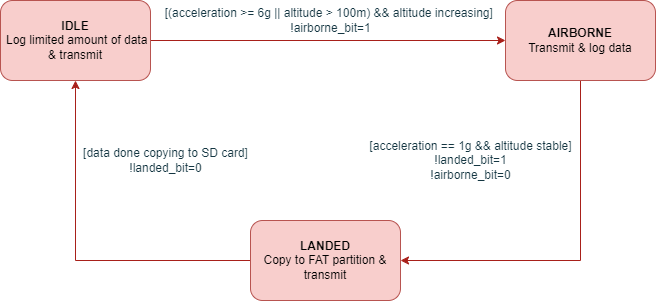

The diagram above was exported from draw.io. Its source (the exported page's mxGraphModel, read from the mxfile embedded in the PNG):
<mxGraphModel dx="819" dy="664" grid="1" gridSize="10" guides="1" tooltips="1" connect="1" arrows="1" fold="1" page="1" pageScale="1" pageWidth="850" pageHeight="1100" math="0" shadow="0">
  <root>
    <mxCell id="0" />
    <mxCell id="1" parent="0" />
    <mxCell id="a5Uj-WRzF7schsGcIPSu-4" style="edgeStyle=orthogonalEdgeStyle;rounded=0;orthogonalLoop=1;jettySize=auto;html=1;exitX=1;exitY=0.5;exitDx=0;exitDy=0;entryX=0;entryY=0.5;entryDx=0;entryDy=0;labelBackgroundColor=none;strokeColor=#A8201A;fontColor=default;" parent="1" source="a5Uj-WRzF7schsGcIPSu-1" target="a5Uj-WRzF7schsGcIPSu-2" edge="1">
      <mxGeometry relative="1" as="geometry" />
    </mxCell>
    <mxCell id="a5Uj-WRzF7schsGcIPSu-1" value="&lt;div&gt;&lt;b&gt;IDLE&lt;/b&gt;&lt;/div&gt;&lt;div&gt;&amp;nbsp;L&lt;span style=&quot;background-color: initial;&quot;&gt;og limited amount of data &amp;amp; t&lt;/span&gt;&lt;span style=&quot;background-color: initial;&quot;&gt;ransmit&lt;/span&gt;&lt;/div&gt;" style="rounded=1;whiteSpace=wrap;html=1;labelBackgroundColor=none;fillColor=#f8cecc;strokeColor=#b85450;" parent="1" vertex="1">
      <mxGeometry x="65" y="140" width="150" height="80" as="geometry" />
    </mxCell>
    <mxCell id="a5Uj-WRzF7schsGcIPSu-5" style="edgeStyle=orthogonalEdgeStyle;rounded=0;orthogonalLoop=1;jettySize=auto;html=1;exitX=0.5;exitY=1;exitDx=0;exitDy=0;entryX=1;entryY=0.5;entryDx=0;entryDy=0;labelBackgroundColor=none;strokeColor=#A8201A;fontColor=default;" parent="1" source="a5Uj-WRzF7schsGcIPSu-2" target="a5Uj-WRzF7schsGcIPSu-3" edge="1">
      <mxGeometry relative="1" as="geometry" />
    </mxCell>
    <mxCell id="a5Uj-WRzF7schsGcIPSu-2" value="&lt;div&gt;&lt;b&gt;AIRBORNE&lt;/b&gt;&lt;/div&gt;&lt;div&gt;Transmit &amp;amp; log data&lt;br&gt;&lt;/div&gt;" style="rounded=1;whiteSpace=wrap;html=1;labelBackgroundColor=none;fillColor=#f8cecc;strokeColor=#b85450;" parent="1" vertex="1">
      <mxGeometry x="570" y="140" width="150" height="80" as="geometry" />
    </mxCell>
    <mxCell id="a5Uj-WRzF7schsGcIPSu-6" style="edgeStyle=orthogonalEdgeStyle;rounded=0;orthogonalLoop=1;jettySize=auto;html=1;exitX=0;exitY=0.5;exitDx=0;exitDy=0;labelBackgroundColor=none;strokeColor=#A8201A;fontColor=default;" parent="1" source="a5Uj-WRzF7schsGcIPSu-3" target="a5Uj-WRzF7schsGcIPSu-1" edge="1">
      <mxGeometry relative="1" as="geometry" />
    </mxCell>
    <mxCell id="a5Uj-WRzF7schsGcIPSu-3" value="&lt;div&gt;&lt;b&gt;LANDED&lt;/b&gt;&lt;/div&gt;&lt;div&gt;Copy to FAT partition &amp;amp; t&lt;span style=&quot;background-color: initial;&quot;&gt;ransmit&lt;/span&gt;&lt;/div&gt;" style="rounded=1;whiteSpace=wrap;html=1;labelBackgroundColor=none;fillColor=#f8cecc;strokeColor=#b85450;" parent="1" vertex="1">
      <mxGeometry x="315" y="360" width="150" height="80" as="geometry" />
    </mxCell>
    <mxCell id="a5Uj-WRzF7schsGcIPSu-7" value="&lt;div&gt;[(acceleration &amp;gt;= 6g || altitude &amp;gt; 100m) &amp;amp;&amp;amp; altitude increasing]&lt;span style=&quot;background-color: initial;&quot;&gt;&amp;nbsp;&lt;/span&gt;&lt;/div&gt;&lt;div&gt;!airborne_bit=1&lt;br&gt;&lt;/div&gt;" style="text;html=1;align=center;verticalAlign=middle;resizable=0;points=[];autosize=1;strokeColor=none;fillColor=none;labelBackgroundColor=none;fontColor=#143642;" parent="1" vertex="1">
      <mxGeometry x="220" y="140" width="350" height="40" as="geometry" />
    </mxCell>
    <mxCell id="a5Uj-WRzF7schsGcIPSu-8" value="&lt;div&gt;[acceleration == 1g &amp;amp;&amp;amp; altitude stable]&lt;/div&gt;&lt;div&gt;!landed_bit=1&lt;/div&gt;&lt;div&gt;!airborne_bit=0&lt;br&gt;&lt;/div&gt;" style="text;html=1;align=center;verticalAlign=middle;resizable=0;points=[];autosize=1;strokeColor=none;fillColor=none;labelBackgroundColor=none;fontColor=#143642;" parent="1" vertex="1">
      <mxGeometry x="425" y="270" width="220" height="60" as="geometry" />
    </mxCell>
    <mxCell id="a5Uj-WRzF7schsGcIPSu-9" value="&lt;div&gt;[data done copying to SD card]&lt;/div&gt;&lt;div&gt;!landed_bit=0&lt;br&gt;&lt;/div&gt;" style="text;html=1;align=center;verticalAlign=middle;resizable=0;points=[];autosize=1;strokeColor=none;fillColor=none;labelBackgroundColor=none;fontColor=#143642;" parent="1" vertex="1">
      <mxGeometry x="140" y="280" width="180" height="40" as="geometry" />
    </mxCell>
  </root>
</mxGraphModel>